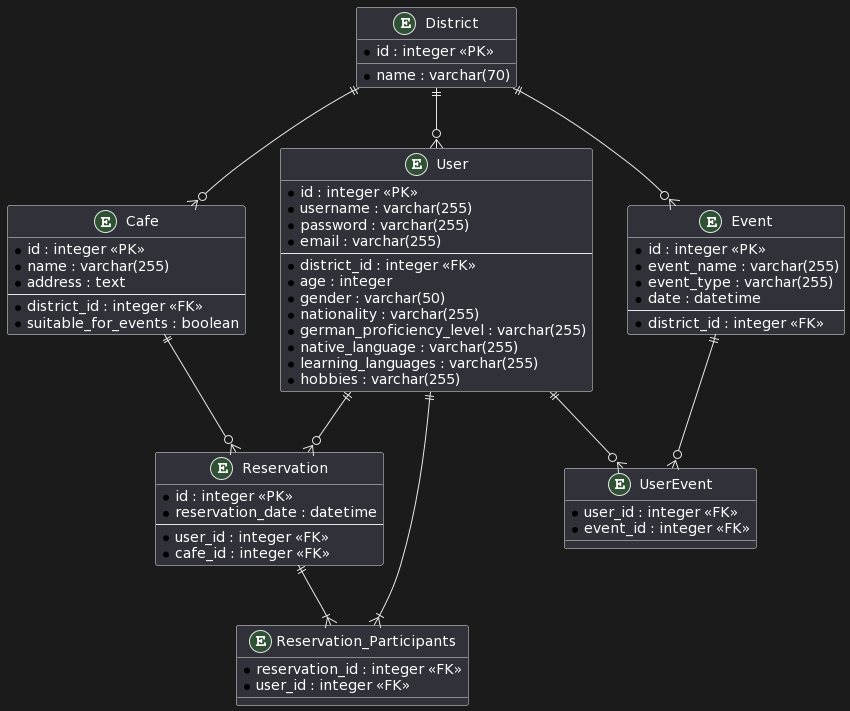

The diagram above was rendered by PlantUML. Its source (embedded in the PNG):
@startuml
entity District {
    * id : integer <<PK>>
    * name : varchar(70)
}

entity User {
    * id : integer <<PK>>
    * username : varchar(255)
    * password : varchar(255)
    * email : varchar(255)
    --
    * district_id : integer <<FK>>
    * age : integer
    * gender : varchar(50)
    * nationality : varchar(255)
    * german_proficiency_level : varchar(255)
    * native_language : varchar(255)
    * learning_languages : varchar(255)
    * hobbies : varchar(255)
}

entity Cafe {
    * id : integer <<PK>>
    * name : varchar(255)
    * address : text
    --
    * district_id : integer <<FK>>
    * suitable_for_events : boolean
}

entity Reservation {
    * id : integer <<PK>>
    * reservation_date : datetime
    --
    * user_id : integer <<FK>>
    * cafe_id : integer <<FK>>
}

entity Reservation_Participants {
    * reservation_id : integer <<FK>>
    * user_id : integer <<FK>>
}


entity Event {
    * id : integer <<PK>>
    * event_name : varchar(255)
    * event_type : varchar(255)
    * date : datetime
    --
    * district_id : integer <<FK>>
}

entity UserEvent {
    * user_id : integer <<FK>>
    * event_id : integer <<FK>>
}



District ||--o{ User
District ||--o{ Cafe
District ||--o{ Event
User ||--o{ Reservation
User ||--|{ Reservation_Participants
Cafe ||--o{ Reservation
Reservation ||--|{ Reservation_Participants
Event ||--o{ UserEvent
User ||--o{ UserEvent
@enduml